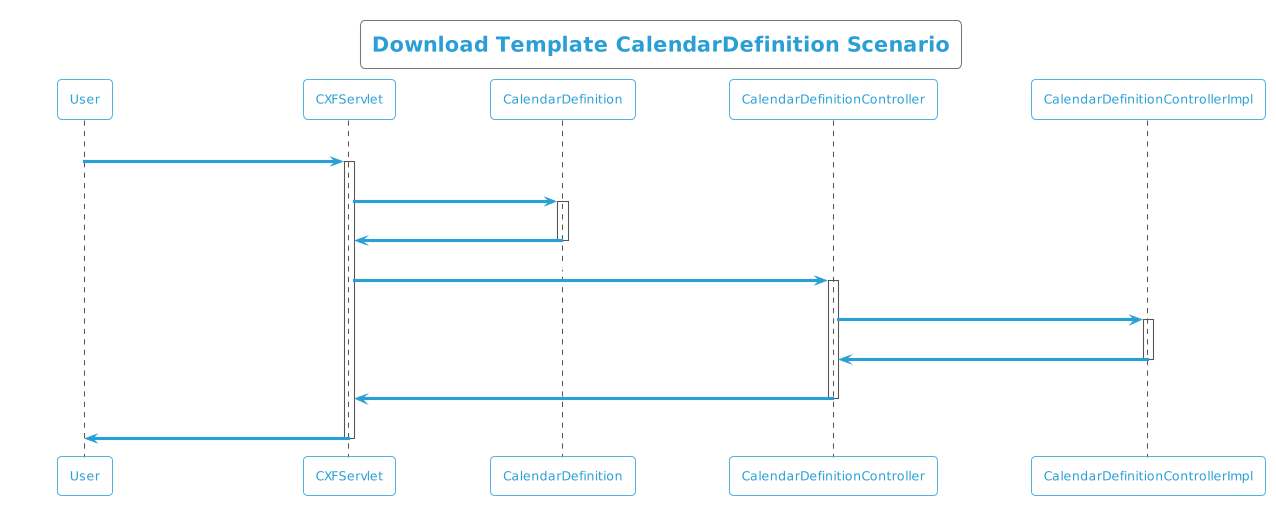

The diagram above was rendered by PlantUML. Its source (embedded in the PNG):
@startuml
!theme cyborg-outline
title  Download Template CalendarDefinition Scenario
participant User
User -> CXFServlet: CalendarDefinition
activate CXFServlet
CXFServlet -> CalendarDefinition: << downloadTemplate >>
activate CalendarDefinition
CalendarDefinition -> CXFServlet: << instance >>
deactivate CalendarDefinition
CXFServlet -> CalendarDefinitionController: downloadTemplate(:String fileName)
activate CalendarDefinitionController
CalendarDefinitionController -> CalendarDefinitionControllerImpl: ResponseBuilder(workbook,fileName)
activate CalendarDefinitionControllerImpl
CalendarDefinitionControllerImpl -> CalendarDefinitionController: response(:ResponseEntity)
deactivate CalendarDefinitionControllerImpl
CalendarDefinitionController -> CXFServlet: << CalendarDefinition  >>
deactivate CalendarDefinitionController
CXFServlet -> User: marshalled CalendarDefinition XML
deactivate CXFServlet
@enduml